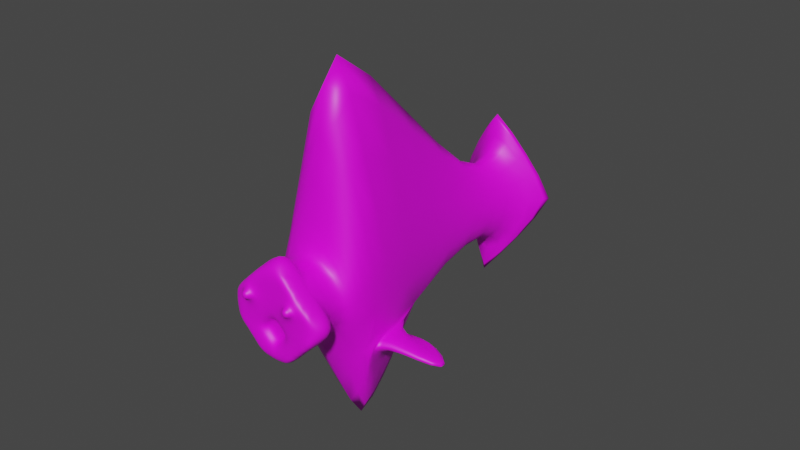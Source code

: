 # Source: AngleFish2.blend  (saved by Blender 2.90.8; exported with 4.5.12 LTS)
import bpy
from mathutils import Matrix  # noqa: F401  (used for matrix-valued properties, if any)

bpy.ops.wm.read_factory_settings(use_empty=True)
scene = bpy.context.scene
scene.name = 'Scene'

# ---- collections
col_collection = bpy.data.collections.new('Collection'); scene.collection.children.link(col_collection)

# ---- images (referenced by path relative to the original .blend; pixels are not part of the script)
import os
ASSET_DIR = os.environ.get("B2B_ASSET_DIR", "")  # directory of the original .blend (textures are referenced by path, not embedded)
HERE = os.path.dirname(os.path.abspath(__file__))  # packed textures are extracted next to this script under _unpacked/

def load_image(name, relpath, width, height, colorspace="sRGB"):
    """Load a texture the original file referenced (path relative to the .blend, or extracted next to this script)."""
    p = next((c for c in (os.path.join(HERE, relpath), os.path.join(ASSET_DIR, relpath)) if relpath and os.path.exists(c)), "")
    if p:
        img = bpy.data.images.load(p, check_existing=True)
        img.name = name
    else:  # same state as the original file: an image datablock whose file is absent (Cycles renders it pink)
        img = bpy.data.images.new(name, width, height)
        img.source = "FILE"
        img.filepath = "//" + (relpath or name)
    img.colorspace_settings.name = colorspace
    return img
img_angle22 = load_image('Angle22', 'Angle22.png', 1024, 1024, 'sRGB')

# ---- materials (node trees are filled in below, after node groups)
mat_matmat = bpy.data.materials.new('MatMat')
mat_matmat.use_transparent_shadow = False

# ---- material node trees
mat_matmat.use_nodes = True; mat_matmat.node_tree.nodes.clear()
_N = mat_matmat.node_tree.nodes; _L = mat_matmat.node_tree.links
n0 = _N.new('ShaderNodeBsdfPrincipled'); n0.name = 'Principled BSDF'; n0.location = (10, 300)
n0.distribution = 'GGX'
n0.subsurface_method = 'BURLEY'
n0.inputs[3].default_value = 1.45
n0.inputs[27].default_value = (0.0, 0.0, 0.0, 1.0)
n0.inputs[28].default_value = 1.0
n1 = _N.new('ShaderNodeOutputMaterial'); n1.name = 'Material Output'; n1.location = (300, 300)
n2 = _N.new('ShaderNodeTexImage'); n2.name = 'Image Texture'; n2.location = (-280, 260)
n2.image = img_angle22
_L.new(n0.outputs[0], n1.inputs[0])
_L.new(n2.outputs[0], n0.inputs[0])
n1.is_active_output = True

# ---- world
world_world = bpy.data.worlds.new('World'); scene.world = world_world
world_world.use_nodes = True; world_world.node_tree.nodes.clear()
_N = world_world.node_tree.nodes; _L = world_world.node_tree.links
n0 = _N.new('ShaderNodeOutputWorld'); n0.name = 'World Output'; n0.location = (300, 300)
n1 = _N.new('ShaderNodeBackground'); n1.name = 'Background'; n1.location = (10, 300)
n1.inputs[0].default_value = (0.05088, 0.05088, 0.05088, 1.0)
_L.new(n1.outputs[0], n0.inputs[0])
n0.is_active_output = True
world_world.color = (0.05088, 0.05088, 0.05088)
world_world.use_sun_shadow = False
world_world.sun_shadow_jitter_overblur = 0.0

# ---- meshes
me_cube = bpy.data.meshes.new('Cube')
me_cube.from_pydata([(1.0, 5.734, 1.0), (1.548, 4.714, -1.548), (0.8071, -1.116, 0.8071), (0.8071, -1.116, -0.8071), (-1.621, 5.027, 1.621), (-1.0, 5.734, -1.0), (-0.8071, -1.116, 0.8071), (-0.8071, -1.116, -0.8071), (-1.0, -0.4791, -1.0), (1.0, -0.4791, 1.0), (-4.274, -0.4791, 4.274), (2.762, 0.0, -2.336), (-1.621, 4.857, 1.621), (1.548, 4.544, -1.548), (-1.0, 5.564, -1.0), (1.0, 5.564, 1.0), (0.01407, 4.272, 0.01407), (0.1905, 4.272, 0.1905), (-0.3624, 4.272, 0.3624), (0.4979, 4.205, -0.2548), (-1.0, -1.0, -1.0), (-1.0, -1.0, 1.0), (1.0, -1.0, 1.0), (1.0, -1.0, -1.0), (-0.7381, -1.485, -0.7381), (-0.9596, -1.359, 0.9596), (0.9596, -1.359, 0.9596), (0.7381, -1.485, -0.7381), (-0.953, -2.191, -4.178e-05), (0.953, -2.189, 0.0), (4.178e-05, -2.191, 0.953), (0.0, -2.189, -0.953), (0.000482, -2.168, -0.000482), (0.9656, -2.189, -0.5), (-0.5, -2.189, 0.9656), (0.5, -2.189, -0.9656), (-0.9656, -2.189, -0.5), (0.9656, -2.189, 0.5), (0.5, -2.189, 0.9656), (-0.5, -2.189, -0.9656), (-0.5017, -2.212, -0.001709), (0.4995, -2.168, -0.000482), (0.000482, -2.168, -0.4995), (0.001709, -2.212, 0.5017), (0.4995, -2.168, -0.4995), (-0.5, -2.19, -0.4999), (-0.9656, -1.961, 0.7488), (0.9656, -1.627, -0.7488), (-0.7488, -1.961, 0.9656), (0.7488, -1.627, -0.9656), (-0.953, -2.191, -0.25), (0.953, -2.189, 0.25), (0.25, -2.191, 0.953), (-0.25, -2.189, -0.953), (-0.7464, -2.213, -0.001709), (0.25, -2.162, 0.02906), (7.834e-06, -2.188, -0.7477), (3.917e-05, -2.189, 0.2501), (-0.953, -2.189, 0.25), (0.9656, -2.189, -0.25), (-0.25, -2.189, 0.9656), (0.25, -2.189, -0.9656), (-0.9656, -1.627, -0.7488), (0.9656, -1.961, 0.7488), (0.7488, -1.961, 0.9656), (-0.7488, -1.627, -0.9656), (-0.2501, -2.189, -3.917e-05), (0.7477, -2.188, -7.835e-06), (-0.02906, -2.162, -0.25), (0.001709, -2.213, 0.7464), (0.2483, -2.212, 0.5017), (0.7477, -2.189, 0.5), (0.5, -2.188, 0.25), (0.4999, -2.19, 0.7477), (0.25, -2.162, -0.529), (0.7491, -2.189, -0.5), (0.5, -2.189, -0.7491), (0.529, -2.162, -0.25), (-0.7477, -2.19, -0.4999), (-0.25, -2.188, -0.5), (-0.5, -2.189, -0.7477), (-0.5017, -2.212, -0.2483), (-0.5, -2.19, 0.25), (-0.5, -2.189, 0.7491), (-0.25, -2.19, 0.7477), (-0.25, -2.189, 0.25), (-0.7477, -2.19, 0.25), (-0.2516, -2.189, -0.25), (-0.25, -2.189, -0.7477), (-0.7491, -2.189, -0.7491), (0.7493, -2.188, -0.25), (0.7491, -2.189, -0.7491), (0.25, -2.188, -0.7493), (0.7491, -2.189, 0.7491), (0.7477, -2.189, 0.25), (0.25, -2.189, 0.2516), (0.2483, -2.213, 0.7464), (-0.7464, -2.213, -0.2483), (-0.7491, -2.189, 0.7491), (0.04098, -2.381, 0.709), (0.04098, -2.381, 0.541), (0.209, -2.381, 0.541), (-0.541, -2.381, -0.04098), (-0.709, -2.381, -0.04098), (-0.541, -2.381, -0.209), (0.209, -2.381, 0.709), (-0.709, -2.381, -0.209), (0.25, -2.005, -0.03348), (0.04315, -2.014, -0.04315), (0.03348, -2.005, -0.25), (0.04315, -2.014, -0.4569), (0.25, -2.005, -0.4665), (0.4665, -2.005, -0.25), (0.4569, -2.014, -0.4569), (0.4569, -2.014, -0.04315), (0.25, -1.982, -0.25), (-0.7071, -1.0, -0.7071), (0.7071, -1.0, 0.7071), (-0.7071, 1.0, -0.7071), (0.7071, 1.0, 0.7071), (0.1602, -0.4791, -1.412), (1.425, 2.288, -1.106), (-0.1939, -0.4791, -1.286), (1.044, 1.456, -1.198), (0.1414, 0.04478, -1.262), (0.2909, -0.193, -1.38), (1.778, -0.4791, -0.4717), (1.733, 1.651, -1.389), (1.572, -0.4791, -0.08228), (1.753, 0.6811, -0.9715), (1.417, -0.3354, -0.1763), (1.267, -0.1423, 0.0169), (0.7933, 0.9064, -1.259), (0.7034, 0.923, -1.222), (1.364, 0.4779, -0.4584), (1.401, 0.43, -0.506), (1.99, 0.8242, 0.1373), (3.193, 0.1064, 0.762), (3.043, 0.2995, 0.9552), (1.953, 0.8721, 0.1849), (-0.3753, 0.4416, -2.718), (-0.2257, 0.2038, -2.836), (0.006676, 0.8831, -2.444), (-0.08322, 0.8996, -2.408)], [], [(9, 10, 21, 22), (6, 7, 24, 62, 36, 50, 28, 58, 46, 25), (14, 12, 4, 5), (8, 122, 120, 11, 23, 20), (11, 126, 128, 9, 22, 23), (5, 4, 0, 1), (19, 17, 9, 128, 131, 134, 129, 127, 121), (16, 19, 121, 123, 133, 124, 122, 8), (20, 21, 10, 8), (17, 18, 10, 9), (0, 4, 12, 15), (5, 1, 13, 14), (1, 0, 15, 13), (16, 18, 12, 14), (8, 10, 18, 16), (15, 12, 18, 17), (14, 13, 19, 16), (13, 15, 17, 19), (7, 6, 21, 20), (2, 3, 23, 22), (6, 2, 22, 21), (3, 7, 20, 23), (98, 48, 25, 46), (7, 3, 27, 49, 35, 61, 31, 53, 39, 65, 24), (3, 2, 26, 63, 37, 51, 29, 59, 33, 47, 27), (2, 6, 25, 48, 34, 60, 30, 52, 38, 64, 26), (97, 54, 28, 50), (44, 77, 112, 113), (96, 52, 30, 69), (71, 93, 73, 72, 94), (86, 98, 46, 58), (93, 64, 38, 73), (92, 74, 42, 56), (91, 75, 44, 76), (90, 67, 41, 77), (89, 78, 36, 62), (88, 79, 45, 80), (87, 66, 40, 81), (84, 83, 82, 85), (73, 96, 70, 95, 72), (84, 60, 34, 83), (69, 30, 60, 84), (66, 85, 82, 40), (32, 57, 85, 66), (54, 86, 58, 28), (40, 82, 86, 54), (57, 43, 69, 84, 85), (79, 87, 81, 45), (42, 68, 87, 79), (68, 32, 66, 87), (53, 88, 80, 39), (31, 56, 88, 53), (56, 42, 79, 88), (65, 89, 62, 24), (39, 80, 89, 65), (80, 45, 78, 89), (75, 90, 77, 44), (33, 59, 90, 75), (59, 29, 67, 90), (49, 91, 76, 35), (27, 47, 91, 49), (47, 33, 75, 91), (61, 92, 56, 31), (35, 76, 92, 61), (76, 44, 74, 92), (37, 63, 93, 71), (63, 26, 64, 93), (67, 94, 72, 41), (29, 51, 94, 67), (51, 37, 71, 94), (55, 95, 57, 32), (41, 72, 95, 55), (83, 98, 86, 82), (81, 40, 102, 104), (73, 38, 52, 96), (55, 32, 108, 107), (68, 42, 110, 109), (74, 44, 113, 111), (78, 97, 50, 36), (45, 81, 97, 78), (70, 96, 105, 101), (83, 34, 48, 98), (101, 105, 99, 100), (104, 102, 103, 106), (54, 97, 106, 103), (96, 69, 99, 105), (97, 81, 104, 106), (69, 43, 100, 99), (40, 54, 103, 102), (115, 107, 108, 109), (111, 115, 109, 110), (113, 112, 115, 111), (112, 114, 107, 115), (32, 68, 109, 108), (77, 41, 114, 112), (41, 55, 107, 114), (42, 74, 111, 110), (116, 117, 119, 118), (120, 125, 132, 123, 121, 127, 11), (122, 124, 125, 120), (132, 125, 141, 142), (127, 129, 135, 130, 126, 11), (129, 134, 135), (130, 131, 128, 126), (132, 133, 123), (134, 131, 138, 139), (136, 139, 138, 137), (131, 130, 137, 138), (130, 135, 136, 137), (135, 134, 139, 136), (141, 140, 143, 142), (125, 124, 140, 141), (124, 133, 143, 140), (133, 132, 142, 143), (70, 101, 100, 43, 57, 95)])
me_cube.polygons.foreach_set('use_smooth', [True] * 115)
_k = {(4, 12): 0.80784, (1, 13): 1.0, (10, 21): 0.37255, (11, 23): 0.45098, (11, 126): 0.45098, (8, 10): 0.37255, (9, 10): 0.37255, (5, 14): 0.80392, (0, 15): 0.80392, (10, 18): 0.37255, (11, 120): 0.45098, (11, 127): 0.45098}
me_cube.attributes.new('crease_edge', 'FLOAT', 'EDGE').data.foreach_set('value', [_k.get((min(e.vertices), max(e.vertices)), 0.0) for e in me_cube.edges])
_uv = me_cube.uv_layers.new(name='UVMap')
_uv.uv.foreach_set('vector', [0.8089, 0.3991, 0.9918, 0.02801, 0.9225, 0.3296, 0.8101, 0.3997, 0.254, 0.9163, 0.2535, 0.8346, 0.2753, 0.8457, 0.2888, 0.8375, 0.3243, 0.8574, 0.3242, 0.8706, 0.3243, 0.8832, 0.3243, 0.8959, 0.3103, 0.9176, 0.2724, 0.9208, 0.3721, 0.76, 0.4252, 0.8921, 0.414, 0.893, 0.3609, 0.7609, 0.1547, 0.3425, 0.1256, 0.3888, 0.1127, 0.4091, 0.01852, 0.5585, 0.0694, 0.4158, 0.1259, 0.3235, 0.8255, 0.6505, 0.8162, 0.5101, 0.8143, 0.4807, 0.8089, 0.3991, 0.8101, 0.3997, 0.8794, 0.5134, 0.3503, 0.6655, 0.3503, 0.8197, 0.2007, 0.7784, 0.1803, 0.5928, 0.4669, 0.4609, 0.4647, 0.4267, 0.7862, 0.4421, 0.7798, 0.5157, 0.757, 0.4951, 0.7129, 0.5187, 0.6973, 0.5597, 0.6302, 0.5744, 0.5895, 0.5461, 0.4117, 0.5301, 0.3883, 0.5585, 0.237, 0.5585, 0.1996, 0.5136, 0.1792, 0.4792, 0.1456, 0.4226, 0.1256, 0.3888, 0.1547, 0.3425, 0.9918, 0.4432, 0.9225, 0.3296, 0.9918, 0.02801, 0.9906, 0.4426, 0.4647, 0.4267, 0.4632, 0.3901, 0.7862, 0.02881, 0.7862, 0.4421, 0.4394, 0.7401, 0.4394, 0.9093, 0.4285, 0.9116, 0.4285, 0.7424, 0.3609, 0.7609, 0.414, 0.5968, 0.4252, 0.5959, 0.3721, 0.76, 0.662, 0.8484, 0.662, 0.9934, 0.6516, 0.9907, 0.6516, 0.8458, 0.08459, 0.7172, 0.1015, 0.7468, 0.1656, 0.8469, 0.007644, 0.7671, 0.1547, 0.3425, 0.3653, 0.02405, 0.4301, 0.5017, 0.4117, 0.5301, 0.1656, 0.6664, 0.1656, 0.8469, 0.1015, 0.7468, 0.09852, 0.7083, 0.007644, 0.7671, 0.00713, 0.5939, 0.07419, 0.6817, 0.08459, 0.7172, 0.00713, 0.5939, 0.1656, 0.6664, 0.09852, 0.7083, 0.07419, 0.6817, 0.9745, 0.4391, 0.9186, 0.3474, 0.9225, 0.3296, 0.9918, 0.4432, 0.8279, 0.4041, 0.8838, 0.4958, 0.8794, 0.5134, 0.8101, 0.3997, 0.9186, 0.3474, 0.8279, 0.4041, 0.8101, 0.3997, 0.9225, 0.3296, 0.8838, 0.4958, 0.9745, 0.4391, 0.9918, 0.4432, 0.8794, 0.5134, 0.3204, 0.9296, 0.306, 0.9376, 0.2724, 0.9208, 0.3103, 0.9176, 0.2471, 0.8571, 0.2471, 0.9447, 0.223, 0.9378, 0.213, 0.947, 0.1759, 0.9326, 0.1759, 0.9191, 0.1759, 0.905, 0.1759, 0.8914, 0.1759, 0.8784, 0.213, 0.8657, 0.223, 0.8576, 0.8047, 0.7119, 0.8047, 0.8112, 0.7926, 0.8263, 0.755, 0.8184, 0.7407, 0.805, 0.7404, 0.7893, 0.7404, 0.7739, 0.7407, 0.7589, 0.7407, 0.7435, 0.776, 0.7236, 0.7801, 0.7174, 0.8827, 0.8364, 0.8827, 0.9236, 0.865, 0.9359, 0.826, 0.9202, 0.8112, 0.905, 0.8112, 0.8915, 0.8112, 0.8775, 0.8112, 0.864, 0.8112, 0.8509, 0.826, 0.8392, 0.865, 0.8321, 0.7076, 0.7855, 0.7077, 0.7691, 0.7213, 0.769, 0.7212, 0.7856, 0.7175, 0.8536, 0.7175, 0.8398, 0.7264, 0.8439, 0.7264, 0.8547, 0.6422, 0.7189, 0.6421, 0.7051, 0.6586, 0.7051, 0.6584, 0.719, 0.6091, 0.7352, 0.6091, 0.7186, 0.6255, 0.7187, 0.6254, 0.752, 0.609, 0.7519, 0.7078, 0.7522, 0.708, 0.7189, 0.722, 0.7185, 0.7213, 0.7523, 0.6091, 0.7186, 0.6088, 0.7036, 0.6256, 0.7042, 0.6255, 0.7187, 0.6416, 0.8187, 0.6417, 0.804, 0.6582, 0.802, 0.6582, 0.8187, 0.6087, 0.8186, 0.6088, 0.802, 0.6252, 0.8019, 0.6251, 0.8187, 0.6088, 0.7853, 0.609, 0.7686, 0.6253, 0.7686, 0.6233, 0.7853, 0.1764, 0.8564, 0.177, 0.8468, 0.1771, 0.835, 0.2136, 0.8455, 0.6747, 0.8187, 0.6747, 0.8022, 0.6912, 0.8022, 0.6912, 0.8188, 0.6749, 0.7855, 0.6748, 0.7688, 0.6915, 0.769, 0.6914, 0.7855, 0.675, 0.7189, 0.6915, 0.7188, 0.6914, 0.7522, 0.6749, 0.7521, 0.6255, 0.7187, 0.6422, 0.7189, 0.6421, 0.7353, 0.6419, 0.7519, 0.6254, 0.752, 0.675, 0.7189, 0.6751, 0.7043, 0.6916, 0.7044, 0.6915, 0.7188, 0.6584, 0.719, 0.6586, 0.7051, 0.6751, 0.7043, 0.675, 0.7189, 0.6748, 0.7688, 0.6749, 0.7521, 0.6914, 0.7522, 0.6915, 0.769, 0.6583, 0.7687, 0.6584, 0.7521, 0.6749, 0.7521, 0.6748, 0.7688, 0.7077, 0.7691, 0.7078, 0.7522, 0.7213, 0.7523, 0.7213, 0.769, 0.6915, 0.769, 0.6914, 0.7522, 0.7078, 0.7522, 0.7077, 0.7691, 0.6584, 0.7521, 0.6584, 0.7353, 0.6584, 0.719, 0.675, 0.7189, 0.6749, 0.7521, 0.6747, 0.8022, 0.6749, 0.7855, 0.6914, 0.7855, 0.6912, 0.8022, 0.6582, 0.802, 0.6602, 0.7854, 0.6749, 0.7855, 0.6747, 0.8022, 0.6602, 0.7854, 0.6583, 0.7687, 0.6748, 0.7688, 0.6749, 0.7855, 0.6746, 0.8324, 0.6747, 0.8187, 0.6912, 0.8188, 0.6911, 0.8333, 0.6581, 0.8324, 0.6582, 0.8187, 0.6747, 0.8187, 0.6746, 0.8324, 0.6582, 0.8187, 0.6582, 0.802, 0.6747, 0.8022, 0.6747, 0.8187, 0.213, 0.8657, 0.1764, 0.8564, 0.2136, 0.8455, 0.223, 0.8576, 0.1759, 0.8784, 0.1764, 0.8699, 0.1764, 0.8564, 0.213, 0.8657, 0.6912, 0.8188, 0.6912, 0.8022, 0.7076, 0.8023, 0.7076, 0.8189, 0.6088, 0.802, 0.6088, 0.7853, 0.6233, 0.7853, 0.6252, 0.8019, 0.5945, 0.8019, 0.5945, 0.7852, 0.6088, 0.7853, 0.6088, 0.802, 0.5945, 0.7852, 0.5954, 0.7686, 0.609, 0.7686, 0.6088, 0.7853, 0.7715, 0.7049, 0.7362, 0.7228, 0.7311, 0.7166, 0.731, 0.7033, 0.7801, 0.7174, 0.776, 0.7236, 0.7362, 0.7228, 0.7715, 0.7049, 0.776, 0.7236, 0.7407, 0.7435, 0.7362, 0.7381, 0.7362, 0.7228, 0.6416, 0.8332, 0.6416, 0.8187, 0.6582, 0.8187, 0.6581, 0.8324, 0.6251, 0.8331, 0.6251, 0.8187, 0.6416, 0.8187, 0.6416, 0.8332, 0.6251, 0.8187, 0.6252, 0.8019, 0.6417, 0.804, 0.6416, 0.8187, 0.5947, 0.7352, 0.5945, 0.7181, 0.6091, 0.7186, 0.6091, 0.7352, 0.8287, 0.8192, 0.865, 0.8321, 0.826, 0.8392, 0.814, 0.8291, 0.609, 0.7686, 0.609, 0.7519, 0.6254, 0.752, 0.6253, 0.7686, 0.5954, 0.7686, 0.5955, 0.7519, 0.609, 0.7519, 0.609, 0.7686, 0.5955, 0.7519, 0.5947, 0.7352, 0.6091, 0.7352, 0.609, 0.7519, 0.6418, 0.7667, 0.6419, 0.7519, 0.6584, 0.7521, 0.6583, 0.7687, 0.6253, 0.7686, 0.6254, 0.752, 0.6419, 0.7519, 0.6418, 0.7667, 0.6915, 0.7188, 0.708, 0.7189, 0.7078, 0.7522, 0.6914, 0.7522, 0.8126, 0.6792, 0.8126, 0.6944, 0.8012, 0.6924, 0.8012, 0.682, 0.6255, 0.7187, 0.6256, 0.7042, 0.6421, 0.7051, 0.6422, 0.7189, 0.7161, 0.8669, 0.7166, 0.8793, 0.7065, 0.8752, 0.7058, 0.8643, 0.4603, 0.8624, 0.4598, 0.877, 0.4493, 0.8743, 0.4492, 0.8619, 0.4706, 0.8612, 0.4714, 0.8736, 0.4619, 0.8685, 0.4613, 0.8576, 0.7076, 0.8023, 0.7076, 0.7855, 0.7212, 0.7856, 0.722, 0.8023, 0.6912, 0.8022, 0.6914, 0.7855, 0.7076, 0.7855, 0.7076, 0.8023, 0.8249, 0.6792, 0.8249, 0.6943, 0.8136, 0.6924, 0.8136, 0.682, 0.6915, 0.7188, 0.6916, 0.7044, 0.7077, 0.7039, 0.708, 0.7189, 0.6449, 0.733, 0.645, 0.7218, 0.6561, 0.7218, 0.656, 0.733, 0.5161, 0.8566, 0.505, 0.8566, 0.505, 0.8454, 0.5161, 0.8454, 0.4942, 0.858, 0.4942, 0.8455, 0.504, 0.8513, 0.504, 0.8598, 0.8483, 0.6797, 0.8483, 0.6931, 0.8379, 0.6882, 0.8379, 0.6792, 0.8369, 0.6791, 0.8369, 0.6924, 0.8259, 0.6885, 0.8259, 0.6794, 0.4836, 0.8579, 0.4836, 0.8455, 0.4934, 0.8514, 0.4934, 0.8599, 0.4827, 0.8462, 0.4827, 0.8594, 0.4723, 0.8546, 0.4723, 0.8455, 0.6781, 0.8549, 0.6923, 0.8556, 0.691, 0.8693, 0.6774, 0.8693, 0.6638, 0.8542, 0.6781, 0.8549, 0.6774, 0.8693, 0.6638, 0.8681, 0.665, 0.8405, 0.6787, 0.8404, 0.6781, 0.8549, 0.6638, 0.8542, 0.6787, 0.8404, 0.6923, 0.8417, 0.6923, 0.8556, 0.6781, 0.8549, 0.4603, 0.8463, 0.4603, 0.8624, 0.4492, 0.8619, 0.4497, 0.8489, 0.7166, 0.8409, 0.7164, 0.8522, 0.7063, 0.8527, 0.7062, 0.8441, 0.7164, 0.8522, 0.7161, 0.8669, 0.7058, 0.8643, 0.7063, 0.8527, 0.4714, 0.8466, 0.4706, 0.8612, 0.4613, 0.8576, 0.4619, 0.8461, 0.5829, 0.7039, 0.5829, 0.8373, 0.4544, 0.8388, 0.4544, 0.7054, 0.1127, 0.4091, 0.1256, 0.4246, 0.1749, 0.4839, 0.1996, 0.5136, 0.237, 0.5585, 0.1867, 0.5585, 0.01852, 0.5585, 0.1256, 0.3888, 0.1456, 0.4226, 0.1256, 0.4246, 0.1127, 0.4091, 0.8116, 0.7026, 0.8917, 0.7026, 0.8917, 0.8091, 0.8415, 0.7915, 0.6302, 0.5744, 0.6973, 0.5597, 0.7158, 0.5226, 0.7687, 0.511, 0.7775, 0.5422, 0.7664, 0.669, 0.6973, 0.5597, 0.7129, 0.5187, 0.7158, 0.5226, 0.7049, 0.8739, 0.7008, 0.8935, 0.6941, 0.8666, 0.7049, 0.8415, 0.1749, 0.4839, 0.1792, 0.4792, 0.1996, 0.5136, 0.8956, 0.82, 0.945, 0.8246, 0.945, 0.9566, 0.8885, 0.8833, 0.9537, 0.9134, 0.9488, 0.9139, 0.9582, 0.8227, 0.9779, 0.8206, 0.4449, 0.7261, 0.4288, 0.7238, 0.4288, 0.5887, 0.4449, 0.5911, 0.6485, 0.9622, 0.5941, 0.9579, 0.5913, 0.8948, 0.6485, 0.8444, 0.9779, 0.9682, 0.9731, 0.9687, 0.9488, 0.9139, 0.9537, 0.9134, 0.3477, 0.9661, 0.3307, 0.9616, 0.3284, 0.9301, 0.3347, 0.9296, 0.8958, 0.707, 0.9076, 0.7023, 0.9076, 0.8044, 0.8958, 0.8091, 0.7986, 0.938, 0.7308, 0.9418, 0.7611, 0.853, 0.7986, 0.8366, 0.3413, 0.8363, 0.3477, 0.8358, 0.3347, 0.9296, 0.3284, 0.9301, 0.6421, 0.7353, 0.6449, 0.733, 0.656, 0.733, 0.6584, 0.7353, 0.6584, 0.7521, 0.6419, 0.7519])
me_cube.materials.append(mat_matmat)
me_cube.use_remesh_preserve_volume = False
me_cube.use_remesh_preserve_attributes = False
me_cube.use_mirror_x = True
me_cube.update()
arm_armature = bpy.data.armatures.new('Armature')  # bones are not reproduced

# ---- objects
ob_cube = bpy.data.objects.new('Cube', me_cube)
ob_armature = bpy.data.objects.new('Armature', arm_armature)

# ---- transforms, parenting, visibility, modifiers, constraints
ob_cube.parent = ob_armature
ob_cube.location = (0.0, 0.0, 0.0)
ob_cube.rotation_euler = (0.0, 0.7854, 0.0)
ob_cube.lock_rotations_4d = False
ob_cube.empty_display_type = 'ARROWS'
ob_cube.lineart.crease_threshold = 0.0
ob_cube.use_mesh_mirror_x = True
_vg = ob_cube.vertex_groups.new(name='Bone')
for _i, _w in zip([2, 3, 6, 7, 8, 9, 21, 22, 121, 122, 128], [0.02116, 0.05424, 0.02116, 0.05424, 0.8527, 0.8306, 0.1336, 0.1336, 0.01915, 0.07388, 0.1189]): _vg.add([_i], _w, 'REPLACE')
_vg = ob_cube.vertex_groups.new(name='Bone.001')
for _i, _w in zip([2, 6, 8, 9, 10, 93, 98], [0.1889, 0.1889, 0.01123, 0.03255, 0.9744, 0.01277, 0.01277]): _vg.add([_i], _w, 'REPLACE')
_vg = ob_cube.vertex_groups.new(name='Bone.003')
for _i, _w in zip([1, 4, 12, 13, 16, 17, 18, 19, 121, 123, 127, 132, 133], [0.1189, 0.1263, 0.1842, 0.1755, 0.9771, 0.9775, 0.9293, 0.8602, 0.2071, 0.0916, 0.03534, 0.04731, 0.06565]): _vg.add([_i], _w, 'REPLACE')
_vg = ob_cube.vertex_groups.new(name='Bone.003_L')
for _i, _w in zip([1, 4, 5, 12, 13, 14, 19], [0.7087, 0.4682, 0.9863, 0.5574, 0.6943, 0.9981, 0.06237]): _vg.add([_i], _w, 'REPLACE')
_vg = ob_cube.vertex_groups.new(name='Bone.003_R')
for _i, _w in zip([0, 1, 4, 12, 13, 15], [0.9841, 0.1627, 0.4009, 0.2518, 0.1158, 0.9958]): _vg.add([_i], _w, 'REPLACE')
_vg = ob_cube.vertex_groups.new(name='Bone.002')
for _i, _w in zip([20, 21, 22, 23, 24, 27, 120, 126], [0.5346, 0.01079, 0.01079, 0.5346, 0.05052, 0.05052, 0.0209, 0.05669]): _vg.add([_i], _w, 'REPLACE')
_vg = ob_cube.vertex_groups.new(name='Bone.002_L')
for _i, _w in zip([3, 7, 9, 11, 17, 19, 20, 23, 27, 116, 117, 118, 119, 121, 123, 126, 127, 128, 129, 130, 131, 132, 133, 134, 135, 136, 137, 138, 139], [0.0, 0.00996, 0.05601, 0.08883, 0.0, 0.0, 0.1124, 0.0571, 0.0, 0.09981, 0.1422, 0.1736, 0.04318, 0.1649, 0.3034, 0.8602, 0.6299, 0.7867, 0.8034, 0.9902, 0.9737, 0.1217, 0.102, 0.929, 0.9356, 0.997, 1.002, 1.004, 0.9937]): _vg.add([_i], _w, 'REPLACE')
_vg = ob_cube.vertex_groups.new(name='Bone.002_R')
for _i, _w in zip([3, 7, 8, 11, 19, 20, 23, 24, 116, 117, 118, 119, 120, 121, 122, 123, 124, 125, 127, 129, 132, 133, 140, 141, 142, 143], [0.00996, 0.0, 0.04158, 0.0437, 0.02372, 0.0571, 0.1124, 0.0, 0.1422, 0.09981, 0.0001897, 0.1736, 0.909, 0.526, 0.8794, 0.8758, 1.0, 0.9974, 0.1848, 0.07645, 0.9107, 1.0, 0.9993, 1.0, 0.981, 0.9918]): _vg.add([_i], _w, 'REPLACE')
_vg = ob_cube.vertex_groups.new(name='Bone.006')
for _i, _w in zip([11, 120, 123, 126, 127, 128, 129], [0.8561, 0.01614, 0.003141, 0.09257, 0.1268, 0.0236, 0.0852]): _vg.add([_i], _w, 'REPLACE')
_vg = ob_cube.vertex_groups.new(name='Bone.004')
for _i, _w in zip([2, 3, 6, 7, 8, 9, 20, 21, 22, 23, 24, 25, 26, 27, 28, 29, 30, 31, 33, 34, 35, 36, 37, 38, 39, 41, 42, 44, 45, 46, 47, 48, 49, 50, 51, 52, 53, 56, 58, 59, 60, 61, 62, 63, 64, 65, 67, 71, 73, 74, 75, 76, 77, 78, 79, 80, 83, 84, 86, 88, 89, 90, 91, 92, 93, 94, 98, 110, 111, 112, 113, 114, 116, 117, 118, 119, 122], [0.5045, 0.6335, 0.5045, 0.6335, 0.03429, 0.01663, 0.151, 0.548, 0.548, 0.151, 0.2065, 0.1046, 0.1046, 0.2065, 0.03834, 0.04767, 0.02694, 0.0648, 0.07386, 0.02516, 0.08896, 0.07386, 0.03888, 0.02516, 0.08896, 0.01318, 0.02251, 0.06349, 0.01693, 0.05384, 0.147, 0.05737, 0.1434, 0.03349, 0.03965, 0.0003234, 0.0712, 0.04984, 0.05455, 0.05494, 0.05542, 0.06027, 0.147, 0.05384, 0.05737, 0.1434, 0.02875, 0.02461, 0.006136, 0.06131, 0.05706, 0.05605, 0.05767, 0.05428, 0.007385, 0.06138, 0.0622, 0.02941, 0.0378, 0.05211, 0.07381, 0.05063, 0.07381, 0.05431, 0.08278, 0.01615, 0.08278, 0.0381, 0.08586, 0.08548, 0.0921, 0.0282, 0.758, 0.758, 0.4766, 0.4766, 0.02386]): _vg.add([_i], _w, 'REPLACE')
_vg = ob_cube.vertex_groups.new(name='Bone.005')
for _i, _w in zip([3, 7, 20, 23, 24, 25, 26, 27, 29, 31, 32, 33, 34, 35, 36, 37, 38, 39, 41, 42, 44, 45, 46, 47, 48, 49, 51, 53, 55, 56, 59, 61, 62, 63, 64, 65, 67, 68, 71, 72, 73, 74, 75, 76, 77, 78, 79, 80, 87, 88, 89, 90, 91, 92, 94, 95, 107, 108, 109, 110, 111, 112, 113, 114, 115], [0.002918, 0.002918, 0.03901, 0.03901, 0.6481, 0.03759, 0.03759, 0.6481, 0.4978, 0.5444, 0.09104, 0.009712, 0.01504, 0.2112, 0.009712, 0.2104, 0.01504, 0.2112, 0.3307, 0.3434, 0.7159, 0.08451, 0.09825, 0.04119, 0.04022, 0.1097, 0.3383, 0.3493, 0.1601, 0.4963, 0.6262, 0.6641, 0.04119, 0.09825, 0.04022, 0.1097, 0.4722, 0.1656, 0.1606, 0.1391, 0.06173, 0.6218, 0.7577, 0.7709, 0.6128, 0.05399, 0.1662, 0.1432, 0.05974, 0.2678, 0.7808, 0.6576, 0.7808, 0.6781, 0.2463, 0.03789, 0.3406, 0.219, 0.3387, 0.406, 0.6191, 0.6162, 0.6491, 0.4057, 0.935]): _vg.add([_i], _w, 'REPLACE')
_vg = ob_cube.vertex_groups.new(name='Bone.004_L')
for _i, _w in zip([2, 6, 7, 21, 22, 24, 25, 26, 28, 30, 32, 34, 36, 38, 39, 40, 41, 42, 44, 45, 46, 48, 50, 52, 53, 54, 55, 56, 57, 58, 59, 60, 61, 62, 63, 64, 65, 66, 67, 68, 69, 72, 74, 75, 76, 77, 78, 79, 80, 81, 82, 83, 84, 85, 86, 87, 88, 89, 90, 92, 93, 95, 97, 98, 102, 103, 104, 106, 107, 108, 109, 110, 111, 112, 113, 114, 115], [0.1419, 0.5963, 0.05418, 0.2182, 0.00615, 0.03013, 0.8146, 0.3699, 0.8663, 0.121, 0.5552, 0.8868, 0.1445, 0.5588, 0.004418, 0.9697, 0.05825, 0.557, 0.1016, 0.8617, 0.8218, 0.8622, 0.909, 0.04004, 0.5485, 0.9445, 0.1206, 0.01427, 0.1248, 0.7945, 0.0004463, 0.2139, 0.2338, 0.08023, 0.28, 0.3969, 0.02427, 0.8437, 0.01418, 0.7183, 0.05161, 0.003179, 0.2447, 0.04762, 0.105, 0.06158, 0.869, 0.7701, 0.7711, 0.9711, 0.6648, 0.3982, 0.2403, 0.368, 0.7271, 0.8876, 0.6492, 0.06533, 0.02658, 0.216, 0.4191, 0.01837, 0.9579, 0.8375, 0.9952, 0.9908, 0.9942, 0.9914, 0.1258, 0.3516, 0.5003, 0.4622, 0.2153, 0.07287, 0.1224, 0.08164, 0.006816]): _vg.add([_i], _w, 'REPLACE')
_vg = ob_cube.vertex_groups.new(name='Bone.004_R')
for _i, _w in zip([2, 3, 6, 21, 22, 25, 26, 27, 28, 29, 30, 32, 33, 34, 35, 37, 38, 41, 42, 43, 44, 46, 47, 48, 49, 50, 51, 52, 54, 55, 56, 57, 58, 59, 60, 61, 63, 64, 66, 67, 68, 69, 70, 71, 72, 73, 74, 75, 76, 77, 79, 82, 83, 84, 85, 86, 87, 90, 91, 92, 93, 94, 95, 96, 98, 99, 100, 101, 105, 107, 108, 109, 110, 111, 112, 113, 114, 115], [0.5963, 0.05418, 0.1419, 0.00615, 0.2182, 0.3699, 0.8146, 0.03013, 0.06687, 0.416, 0.8151, 0.3473, 0.1445, 0.5588, 0.004418, 0.7166, 0.8868, 0.5739, 0.05825, 0.9712, 0.1088, 0.28, 0.08023, 0.3969, 0.02427, 0.004344, 0.5845, 0.9076, 0.0183, 0.7076, 0.01427, 0.8512, 0.1239, 0.2758, 0.6991, 0.002616, 0.8218, 0.8622, 0.1284, 0.4453, 0.1022, 0.9275, 0.9634, 0.7742, 0.8096, 0.883, 0.06466, 0.1206, 0.05326, 0.2598, 0.01047, 0.2957, 0.5065, 0.6969, 0.6065, 0.2058, 0.03721, 0.2407, 0.06533, 0.03041, 0.8375, 0.6893, 0.9163, 0.9668, 0.4191, 0.9891, 0.9933, 0.9919, 0.9915, 0.5184, 0.4191, 0.1451, 0.08399, 0.07501, 0.2205, 0.1296, 0.4695, 0.009943]): _vg.add([_i], _w, 'REPLACE')
_m = ob_cube.modifiers.new('Subdivision', 'SUBSURF')
_m.uv_smooth = 'PRESERVE_CORNERS'
_m = ob_cube.modifiers.new('Armature', 'ARMATURE')
_m.object = ob_armature
ob_armature.location = (0.0, 0.0, 0.0)
ob_armature.show_in_front = True
ob_armature.lineart.crease_threshold = 0.0

# ---- collection membership
col_collection.objects.link(ob_cube)
col_collection.objects.link(ob_armature)

# ---- scene / render settings (as saved in the file)
scene.frame_start = 1; scene.frame_end = 110; scene.frame_set(66)
scene.render.engine = 'BLENDER_EEVEE_NEXT'
scene.cycles.use_denoising = False
scene.cycles.samples = 128
scene.cycles.sampling_pattern = 'TABULATED_SOBOL'
scene.cycles.use_adaptive_sampling = False
scene.cycles.use_light_tree = False
scene.view_settings.view_transform = 'Filmic'
bpy.context.view_layer.update()

# ---- added for rendering (the .blend has no active camera and no usable light): camera, sun
cam_auto = bpy.data.cameras.new('AutoCamera')
cam_auto.lens = 50.0
cam_auto.sensor_width = 36.0
cam_auto.clip_end = 1000.0
ob_auto_camera = bpy.data.objects.new('AutoCamera', cam_auto)
scene.collection.objects.link(ob_auto_camera)
ob_auto_camera.location = (13.2589, -14.3115, 11.0732)
ob_auto_camera.rotation_euler = (1.09748, -7.21219e-08, 0.694738)
scene.camera = ob_auto_camera
light_auto_sun = bpy.data.lights.new('AutoSun', 'SUN')
light_auto_sun.energy = 3.0
light_auto_sun.angle = 0.0523599
ob_auto_sun = bpy.data.objects.new('AutoSun', light_auto_sun)
scene.collection.objects.link(ob_auto_sun)
ob_auto_sun.rotation_euler = (0.872665, 0.174533, 0.523599)
bpy.context.view_layer.update()
